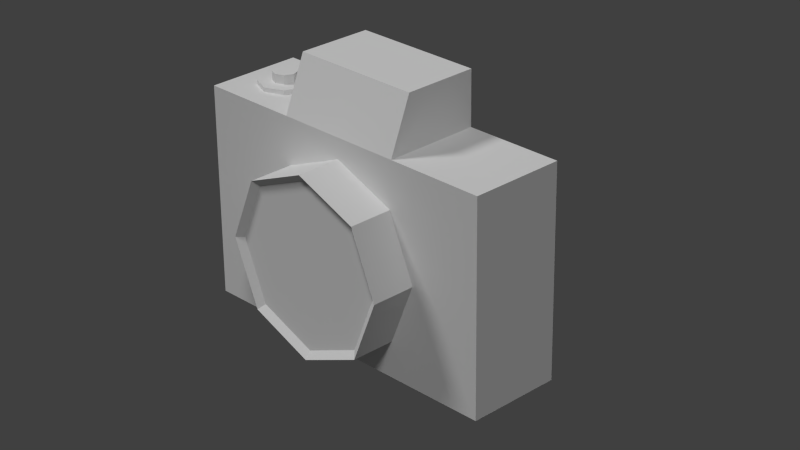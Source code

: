 # Source: camera.blend  (saved by Blender 3.6.11; exported with 4.5.12 LTS)
import bpy
from mathutils import Matrix  # noqa: F401  (used for matrix-valued properties, if any)

bpy.ops.wm.read_factory_settings(use_empty=True)
scene = bpy.context.scene
scene.name = 'Scene'

# ---- collections
col_collection_1 = bpy.data.collections.new('Collection 1'); scene.collection.children.link(col_collection_1)

# ---- materials (node trees are filled in below, after node groups)
mat_dslr = bpy.data.materials.new('DSLR')
mat_dslr.alpha_threshold = 0.0
mat_dslr.use_transparent_shadow = False
mat_dslr.roughness = 0.5

# ---- material node trees

# ---- world
world_world = bpy.data.worlds.new('World'); scene.world = world_world
world_world.color = (0.05088, 0.05088, 0.05088)
world_world.use_sun_shadow = False
world_world.sun_shadow_jitter_overblur = 0.0
world_world.cycles.sampling_method = 'MANUAL'
world_world.cycles.sample_map_resolution = 256

# ---- cameras
cam_camera = bpy.data.cameras.new('Camera')
cam_camera.clip_end = 100.0
cam_camera.lens = 80.0
cam_camera.sensor_width = 32.0
cam_camera.sensor_height = 18.0
cam_camera.ortho_scale = 7.314
cam_camera.dof.focus_distance = 0.0
cam_camera.dof.aperture_fstop = 128.0

# ---- lights
light_sun = bpy.data.lights.new('Sun', 'SUN')
light_sun.transmission_factor = 0.0
light_sun.angle = 0.1993
light_sun.energy = 1.0
light_sun.shadow_buffer_clip_start = 0.5
light_sun.shadow_soft_size = 0.1
light_sun.shadow_cascade_max_distance = 1000.0
light_sun.cycles.use_multiple_importance_sampling = False
light_lamp = bpy.data.lights.new('Lamp', 'SUN')
light_lamp.transmission_factor = 0.0
light_lamp.cutoff_distance = 30.0
light_lamp.angle = 0.1993
light_lamp.energy = 1.0
light_lamp.shadow_buffer_clip_start = 1.001
light_lamp.shadow_soft_size = 0.1
light_lamp.shadow_cascade_max_distance = 1000.0
light_lamp.cycles.use_multiple_importance_sampling = False

# ---- meshes
me_cylinder_002 = bpy.data.meshes.new('Cylinder.002')
me_cylinder_002.from_pydata([(0.0, 1.0, -1.0), (0.0, 1.0, 1.0), (0.7071, 0.7071, -1.0), (0.7071, 0.7071, 1.0), (1.0, -4.371e-08, -1.0), (1.0, -4.371e-08, 1.0), (0.7071, -0.7071, -1.0), (0.7071, -0.7071, 1.0), (-8.742e-08, -1.0, -1.0), (-8.742e-08, -1.0, 1.0), (-0.7071, -0.7071, -1.0), (-0.7071, -0.7071, 1.0), (-1.0, 1.192e-08, -1.0), (-1.0, 1.192e-08, 1.0), (-0.7071, 0.7071, -1.0), (-0.7071, 0.7071, 1.0), (0.0, 0.4713, -4.399), (0.0, 0.4713, 0.6764), (0.3333, 0.3333, -4.399), (0.3333, 0.3333, 0.6764), (0.4713, -2.06e-08, -4.399), (0.4713, -2.06e-08, 0.6764), (0.3333, -0.3333, -4.399), (0.3333, -0.3333, 0.6764), (-4.12e-08, -0.4713, -4.399), (-4.12e-08, -0.4713, 0.6764), (-0.3333, -0.3333, -4.399), (-0.3333, -0.3333, 0.6764), (-0.4713, 5.62e-09, -4.399), (-0.4713, 5.62e-09, 0.6764), (-0.3333, 0.3333, -4.399), (-0.3333, 0.3333, 0.6764), (-1.747, -8.163, 42.6), (-3.573, -8.163, 42.6), (-1.747, -7.144, 66.72), (-3.573, -7.144, 66.72), (-1.747, -4.683, 76.71), (-3.573, -4.683, 76.71), (-1.747, -2.222, 66.72), (-3.573, -2.222, 66.72), (-1.747, -1.202, 42.6), (-3.573, -1.202, 42.6), (-1.747, -2.222, 18.48), (-3.573, -2.222, 18.48), (-1.747, -4.683, 8.487), (-3.573, -4.683, 8.487), (-1.747, -7.144, 18.48), (-3.573, -7.144, 18.48), (-3.362, -7.875, 42.6), (-3.362, -6.94, 64.72), (-3.362, -4.683, 73.88), (-3.362, -2.426, 64.72), (-3.362, -1.491, 42.6), (-3.362, -2.426, 20.48), (-3.362, -4.683, 11.31), (-3.362, -6.94, 20.48), (-1.845, -11.07, 80.58), (-1.845, 1.7, 80.58), (1.845, 1.7, 80.58), (1.845, -11.07, 80.58), (-1.845, -11.07, 0.6641), (-1.845, 1.7, 0.6641), (1.845, 1.7, 0.6641), (1.845, -11.07, 0.6641), (-1.845, -2.13, 0.6641), (1.845, -2.13, 0.6641), (-1.845, -7.236, 0.6641), (1.845, -7.236, 0.6641), (-1.004, -2.13, -19.84), (1.845, -2.175, -19.84), (-1.004, -7.236, -19.84), (1.845, -7.236, -19.84)], [], [(0, 1, 3, 2), (2, 3, 5, 4), (4, 5, 7, 6), (6, 7, 9, 8), (8, 9, 11, 10), (10, 11, 13, 12), (3, 1, 15, 13, 11, 9, 7, 5), (14, 15, 1, 0), (12, 13, 15, 14), (0, 2, 4, 6, 8, 10, 12, 14), (16, 17, 19, 18), (18, 19, 21, 20), (20, 21, 23, 22), (22, 23, 25, 24), (24, 25, 27, 26), (26, 27, 29, 28), (19, 17, 31, 29, 27, 25, 23, 21), (30, 31, 17, 16), (28, 29, 31, 30), (16, 18, 20, 22, 24, 26, 28, 30), (32, 34, 35, 33), (34, 36, 37, 35), (36, 38, 39, 37), (38, 40, 41, 39), (40, 42, 43, 41), (42, 44, 45, 43), (33, 48, 55, 47), (46, 32, 33, 47), (44, 46, 47, 45), (32, 46, 44, 42, 40, 38, 36, 34), (49, 50, 51, 52, 53, 54, 55, 48), (47, 55, 54, 45), (45, 54, 53, 43), (43, 53, 52, 41), (41, 52, 51, 39), (39, 51, 50, 37), (37, 50, 49, 35), (35, 49, 48, 33), (56, 59, 58, 57), (64, 61, 62, 65), (56, 57, 61, 64, 66, 60), (57, 58, 62, 61), (58, 59, 63, 67, 65, 62), (60, 63, 59, 56), (66, 70, 71, 67), (60, 66, 67, 63), (70, 68, 69, 71), (67, 71, 69, 65), (65, 69, 68, 64), (64, 68, 70, 66)])
_uv = me_cylinder_002.uv_layers.new(name='UVMap')
_uv.uv.foreach_set('vector', [0.9484, 0.3877, 0.9484, 0.3678, 0.9607, 0.3678, 0.9607, 0.3877, 0.9607, 0.328, 0.9607, 0.3479, 0.9484, 0.3479, 0.9484, 0.328, 0.9484, 0.328, 0.9484, 0.3479, 0.9362, 0.3479, 0.9362, 0.328, 0.9607, 0.3479, 0.9607, 0.3678, 0.9484, 0.3678, 0.9484, 0.3479, 0.9484, 0.3479, 0.9484, 0.3678, 0.9362, 0.3678, 0.9362, 0.3479, 0.9362, 0.4077, 0.9362, 0.3877, 0.9484, 0.3877, 0.9484, 0.4077, 0.9588, 0.1074, 0.9682, 0.1128, 0.9682, 0.1204, 0.9588, 0.1258, 0.9456, 0.1258, 0.9362, 0.1204, 0.9362, 0.1128, 0.9456, 0.1074, 0.9362, 0.3877, 0.9362, 0.3678, 0.9484, 0.3678, 0.9484, 0.3877, 0.9484, 0.4077, 0.9484, 0.3877, 0.9607, 0.3877, 0.9607, 0.4077, 0.9362, 0.102, 0.9362, 0.09438, 0.9456, 0.08899, 0.9588, 0.08899, 0.9682, 0.09438, 0.9682, 0.102, 0.9588, 0.1074, 0.9456, 0.1074, 0.942, 0.2774, 0.942, 0.2269, 0.9477, 0.2269, 0.9477, 0.2774, 0.9477, 0.1258, 0.9477, 0.1763, 0.942, 0.1763, 0.942, 0.1258, 0.942, 0.1258, 0.942, 0.1763, 0.9362, 0.1763, 0.9362, 0.1258, 0.9477, 0.1763, 0.9477, 0.2269, 0.942, 0.2269, 0.942, 0.1763, 0.942, 0.1763, 0.942, 0.2269, 0.9362, 0.2269, 0.9362, 0.1763, 0.9362, 0.328, 0.9362, 0.2774, 0.942, 0.2774, 0.942, 0.328, 0.9513, 0.4195, 0.9513, 0.4231, 0.9469, 0.4256, 0.9406, 0.4256, 0.9362, 0.4231, 0.9362, 0.4195, 0.9406, 0.417, 0.9469, 0.417, 0.9362, 0.2774, 0.9362, 0.2269, 0.942, 0.2269, 0.942, 0.2774, 0.942, 0.328, 0.942, 0.2774, 0.9477, 0.2774, 0.9477, 0.328, 0.9513, 0.4144, 0.9469, 0.417, 0.9406, 0.417, 0.9362, 0.4144, 0.9362, 0.4108, 0.9406, 0.4083, 0.9469, 0.4083, 0.9513, 0.4108, 0.8724, 0.3397, 0.8724, 0.0995, 0.8409, 0.0995, 0.8409, 0.3397, 0.8724, 0.0995, 0.8724, 0.0, 0.8409, 0.0, 0.8409, 0.0995, 0.8409, 0.6794, 0.8409, 0.5799, 0.8093, 0.5799, 0.8093, 0.6794, 0.8409, 0.5799, 0.8408, 0.3397, 0.8093, 0.3397, 0.8093, 0.5799, 0.8408, 0.3397, 0.8409, 0.0995, 0.8093, 0.0995, 0.8093, 0.3397, 0.8409, 0.0995, 0.8409, 0.0, 0.8093, 0.0, 0.8093, 0.0995, 0.5615, 0.3379, 0.5665, 0.3381, 0.5988, 0.1183, 0.5967, 0.09837, 0.8724, 0.5799, 0.8724, 0.3397, 0.8409, 0.3397, 0.8409, 0.5799, 0.8724, 0.6794, 0.8724, 0.5799, 0.8409, 0.5799, 0.8409, 0.6794, 0.4413, 0.3379, 0.4413, 0.5784, 0.4765, 0.6788, 0.5263, 0.5804, 0.5615, 0.3409, 0.5615, 0.1004, 0.5263, 0.0, 0.4765, 0.09837, 0.5665, 0.5586, 0.5988, 0.6507, 0.6445, 0.5604, 0.6767, 0.3407, 0.6767, 0.1202, 0.6445, 0.02813, 0.5988, 0.1183, 0.5665, 0.3381, 0.5967, 0.09837, 0.5988, 0.1183, 0.6445, 0.02813, 0.6465, 0.0, 0.6465, 0.0, 0.6445, 0.02813, 0.6767, 0.1202, 0.6817, 0.1004, 0.6817, 0.1004, 0.6767, 0.1202, 0.6767, 0.3407, 0.6817, 0.3409, 0.6817, 0.3409, 0.6767, 0.3407, 0.6445, 0.5604, 0.6465, 0.5804, 0.6465, 0.5804, 0.6445, 0.5604, 0.5988, 0.6507, 0.5967, 0.6788, 0.5967, 0.6788, 0.5988, 0.6507, 0.5665, 0.5586, 0.5615, 0.5784, 0.5615, 0.5784, 0.5665, 0.5586, 0.5665, 0.3381, 0.5615, 0.3379, 0.8724, 0.5354, 0.9362, 0.5354, 0.9362, 0.4083, 0.8724, 0.4083, 0.9362, 0.5735, 0.9362, 0.5354, 0.8724, 0.5354, 0.8724, 0.5735, 2.143e-07, 1.0, 0.2207, 1.0, 0.2207, 0.2042, 0.1545, 0.2042, 0.0662, 0.2042, 0.0, 0.2042, 0.8093, 0.0, 0.7455, 0.0, 0.7455, 0.7958, 0.8093, 0.7958, 0.2207, 1.0, 0.4413, 1.0, 0.4413, 0.2041, 0.3751, 0.2041, 0.2868, 0.2041, 0.2207, 0.2041, 0.6817, 0.7958, 0.7455, 0.7958, 0.7455, 0.0, 0.6817, 0.0, 0.8724, 1.425e-08, 0.887, 0.2041, 0.9362, 0.2041, 0.9362, 0.0, 1.0, 0.08899, 1.0, 0.05085, 0.9362, 0.05085, 0.9362, 0.08899, 0.9855, 0.05085, 0.9855, 0.0, 0.9362, 0.0004493, 0.9362, 0.05085, 0.3751, 0.2041, 0.3751, 0.0, 0.2876, 0.0, 0.2868, 0.2041, 0.9362, 0.4083, 0.9362, 0.2041, 0.887, 0.2041, 0.8724, 0.4083, 0.1545, 0.2042, 0.1545, 0.0, 0.0662, 0.0, 0.0662, 0.2042])
me_cylinder_002.materials.append(mat_dslr)
me_cylinder_002.use_remesh_preserve_volume = False
me_cylinder_002.use_remesh_preserve_attributes = False
me_cylinder_002.use_mirror_vertex_groups = False
me_cylinder_002.update()

# ---- objects
ob_sun = bpy.data.objects.new('Sun', light_sun)
ob_camera = bpy.data.objects.new('Camera', me_cylinder_002)
ob_lamp = bpy.data.objects.new('Lamp', light_lamp)
ob_dslr = bpy.data.objects.new('DSLR', cam_camera)

# ---- transforms, parenting, visibility, modifiers, constraints
ob_sun.location = (4.657, 7.849, 4.954)
ob_sun.rotation_euler = (-0.4173, 0.498, 0.0)
ob_sun.lineart.crease_threshold = 0.0
ob_camera.location = (0.0, -1.16, 2.027)
ob_camera.scale = (-0.2478, -0.2478, -0.02528)
ob_camera.lineart.crease_threshold = 0.0
ob_lamp.location = (4.076, -4.233, 5.904)
ob_lamp.rotation_euler = (0.5709, 0.3361, 0.2087)
ob_lamp.lock_rotations_4d = False
ob_lamp.empty_display_type = 'ARROWS'
ob_lamp.color = (0.0, 0.0, 0.0, 0.0)
ob_lamp.lineart.crease_threshold = 0.0
ob_dslr.location = (10.44, 11.12, 8.637)
ob_dslr.rotation_euler = (1.109, 0.01082, 2.371)
ob_dslr.lock_rotations_4d = False
ob_dslr.empty_display_type = 'ARROWS'
ob_dslr.color = (0.0, 0.0, 0.0, 0.0)
ob_dslr.display_type = 'WIRE'
ob_dslr.lineart.crease_threshold = 0.0

# ---- collection membership
col_collection_1.objects.link(ob_sun)
col_collection_1.objects.link(ob_camera)
col_collection_1.objects.link(ob_lamp)
col_collection_1.objects.link(ob_dslr)

# ---- scene / render settings (as saved in the file)
scene.camera = ob_dslr
scene.frame_start = 1; scene.frame_end = 250; scene.frame_set(1)
scene.render.engine = 'BLENDER_EEVEE_NEXT'
scene.render.resolution_percentage = 50
scene.render.dither_intensity = 0.0
scene.cycles.use_denoising = False
scene.cycles.samples = 144
scene.cycles.sampling_pattern = 'TABULATED_SOBOL'
scene.cycles.light_sampling_threshold = 0.0
scene.cycles.use_adaptive_sampling = False
scene.cycles.use_light_tree = False
scene.cycles.blur_glossy = 0.0
scene.cycles.pixel_filter_type = 'GAUSSIAN'
scene.cycles.sample_clamp_indirect = 0.0
scene.cycles.bake_type = 'AO'
scene.view_settings.view_transform = 'Standard'
bpy.context.view_layer.update()
